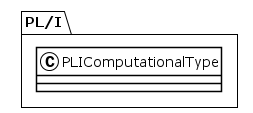

The diagram above was rendered by PlantUML. Its source (embedded in the PNG):
@startuml
!theme plain
package PL/I {
class PLIComputationalType {
}
}
@enduml